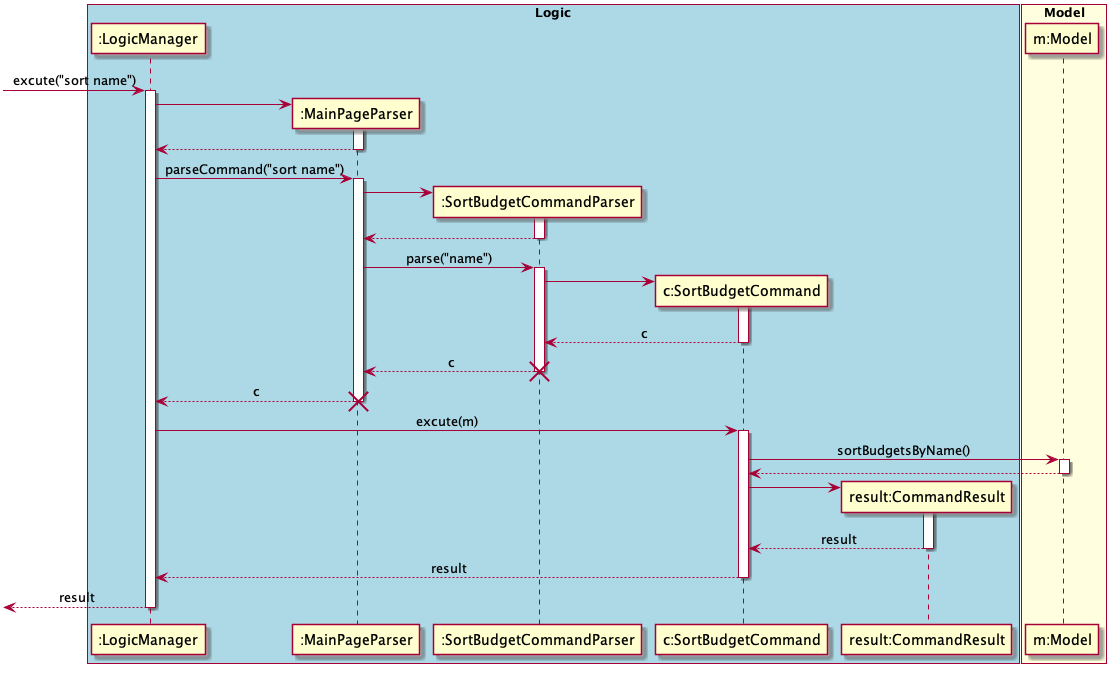

The diagram above was rendered by PlantUML. Its source (embedded in the PNG):
@startuml
skinparam Sequence {
    MessageAlign center
}
box "Logic" #LightBlue
participant ":LogicManager" as LM
participant ":MainPageParser" as MPP
participant ":SortBudgetCommandParser" as SBCP
participant "c:SortBudgetCommand" as SBC
participant "result:CommandResult" as CR

end box

box "Model" #LightYellow
participant "m:Model" as M
end box

[-> LM : excute("sort name")
activate LM
create MPP
LM -> MPP
activate MPP
LM <-- MPP
deactivate MPP
LM -> MPP : parseCommand("sort name")
activate MPP

create SBCP
MPP -> SBCP
activate SBCP
MPP <-- SBCP
deactivate SBCP
MPP -> SBCP : parse("name")
activate SBCP

create SBC
SBCP -> SBC
activate SBC
SBCP <-- SBC : c
deactivate SBC
MPP <-- SBCP : c
destroy SBCP

deactivate SBCP
LM <-- MPP : c
deactivate MPP
destroy MPP


LM -> SBC: excute(m)
activate SBC
SBC -> M : sortBudgetsByName()
activate M
SBC <-- M
deactivate M

create CR
SBC -> CR
activate CR
SBC <-- CR : result
deactivate CR

LM <-- SBC: result
deactivate SBC
[<-- LM: result
deactivate LM

@enduml